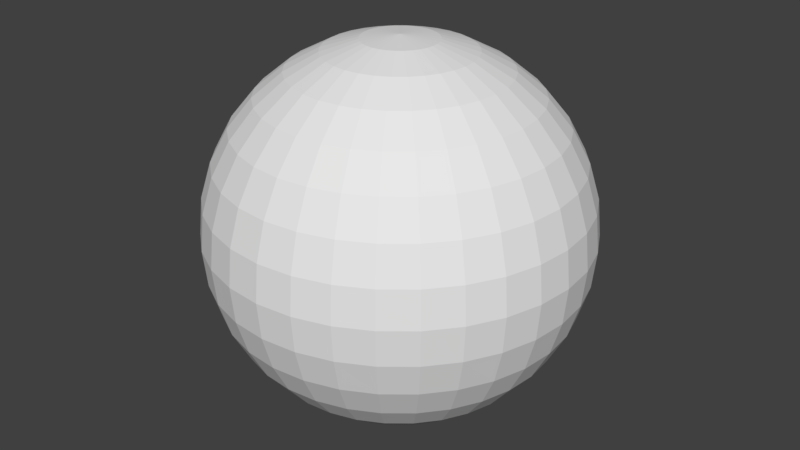 # Source: globe.blend  (saved by Blender 2.79.0; exported with 4.5.12 LTS)
import bpy
from mathutils import Matrix  # noqa: F401  (used for matrix-valued properties, if any)

bpy.ops.wm.read_factory_settings(use_empty=True)
scene = bpy.context.scene
scene.name = 'Scene'

# ---- collections
col_collection_1 = bpy.data.collections.new('Collection 1'); scene.collection.children.link(col_collection_1)

# ---- materials (node trees are filled in below, after node groups)
mat_earth = bpy.data.materials.new('Earth')
mat_earth.alpha_threshold = 0.0
mat_earth.use_transparent_shadow = False
mat_earth.roughness = 0.5

# ---- material node trees

# ---- world
world_world = bpy.data.worlds.new('World'); scene.world = world_world
world_world.color = (0.05088, 0.05088, 0.05088)
world_world.use_sun_shadow = False
world_world.sun_shadow_jitter_overblur = 0.0
world_world.cycles.sampling_method = 'MANUAL'

# ---- meshes
me_sphere = bpy.data.meshes.new('Sphere')
me_sphere.from_pydata([(0.0, -3.258e-07, -1.0), (0.03806, 0.1913, 0.9808), (0.07466, 0.3753, 0.9239), (0.1084, 0.5449, 0.8315), (0.1379, 0.6935, 0.7071), (0.1622, 0.8155, 0.5556), (0.1802, 0.9061, 0.3827), (0.1913, 0.9619, 0.1951), (0.1951, 0.9808, 7.55e-08), (0.1913, 0.9619, -0.1951), (0.1802, 0.9061, -0.3827), (0.1622, 0.8155, -0.5556), (0.1379, 0.6935, -0.7071), (0.1084, 0.5449, -0.8315), (0.07466, 0.3753, -0.9239), (0.03806, 0.1913, -0.9808), (0.07466, 0.1802, 0.9808), (0.1464, 0.3536, 0.9239), (0.2126, 0.5133, 0.8315), (0.2706, 0.6533, 0.7071), (0.3182, 0.7682, 0.5556), (0.3536, 0.8536, 0.3827), (0.3753, 0.9061, 0.1951), (0.3827, 0.9239, 7.55e-08), (0.3753, 0.9061, -0.1951), (0.3536, 0.8536, -0.3827), (0.3182, 0.7682, -0.5556), (0.2706, 0.6533, -0.7071), (0.2126, 0.5133, -0.8315), (0.1464, 0.3536, -0.9239), (0.07466, 0.1802, -0.9808), (0.1084, 0.1622, 0.9808), (0.2126, 0.3182, 0.9239), (0.3087, 0.4619, 0.8315), (0.3928, 0.5879, 0.7071), (0.4619, 0.6913, 0.5556), (0.5133, 0.7682, 0.3827), (0.5449, 0.8155, 0.1951), (0.5556, 0.8315, 7.55e-08), (0.5449, 0.8155, -0.1951), (0.5133, 0.7682, -0.3827), (0.4619, 0.6913, -0.5556), (0.3928, 0.5879, -0.7071), (0.3087, 0.4619, -0.8315), (0.2126, 0.3182, -0.9239), (0.1084, 0.1622, -0.9808), (0.1379, 0.1379, 0.9808), (0.2706, 0.2706, 0.9239), (0.3928, 0.3928, 0.8315), (0.5, 0.5, 0.7071), (0.5879, 0.5879, 0.5556), (0.6533, 0.6533, 0.3827), (0.6935, 0.6935, 0.1951), (0.7071, 0.7071, 7.55e-08), (0.6935, 0.6935, -0.1951), (0.6533, 0.6533, -0.3827), (0.5879, 0.5879, -0.5556), (0.5, 0.5, -0.7071), (0.3928, 0.3928, -0.8315), (0.2706, 0.2706, -0.9239), (0.1379, 0.1379, -0.9808), (0.1622, 0.1084, 0.9808), (0.3182, 0.2126, 0.9239), (0.4619, 0.3087, 0.8315), (0.5879, 0.3928, 0.7071), (0.6913, 0.4619, 0.5556), (0.7682, 0.5133, 0.3827), (0.8155, 0.5449, 0.1951), (0.8315, 0.5556, 7.55e-08), (0.8155, 0.5449, -0.1951), (0.7682, 0.5133, -0.3827), (0.6913, 0.4619, -0.5556), (0.5879, 0.3928, -0.7071), (0.4619, 0.3087, -0.8315), (0.3182, 0.2126, -0.9239), (0.1622, 0.1084, -0.9808), (0.1802, 0.07466, 0.9808), (0.3536, 0.1464, 0.9239), (0.5133, 0.2126, 0.8315), (0.6533, 0.2706, 0.7071), (0.7682, 0.3182, 0.5556), (0.8536, 0.3536, 0.3827), (0.9061, 0.3753, 0.1951), (0.9239, 0.3827, 7.55e-08), (0.9061, 0.3753, -0.1951), (0.8536, 0.3536, -0.3827), (0.7682, 0.3182, -0.5556), (0.6533, 0.2706, -0.7071), (0.5133, 0.2126, -0.8315), (0.3536, 0.1464, -0.9239), (0.1802, 0.07466, -0.9808), (0.1913, 0.03806, 0.9808), (0.3753, 0.07466, 0.9239), (0.5449, 0.1084, 0.8315), (0.6935, 0.1379, 0.7071), (0.8155, 0.1622, 0.5556), (0.9061, 0.1802, 0.3827), (0.9619, 0.1913, 0.1951), (0.9808, 0.1951, 7.55e-08), (0.9619, 0.1913, -0.1951), (0.9061, 0.1802, -0.3827), (0.8155, 0.1622, -0.5556), (0.6935, 0.1379, -0.7071), (0.5449, 0.1084, -0.8315), (0.3753, 0.07466, -0.9239), (0.1913, 0.03806, -0.9808), (0.1951, -3.266e-07, 0.9808), (0.3827, -3.192e-07, 0.9239), (0.5556, -3.117e-07, 0.8315), (0.7071, -3.192e-07, 0.7071), (0.8315, -3.341e-07, 0.5556), (0.9239, -2.745e-07, 0.3827), (0.9808, -3.937e-07, 0.1951), (1.0, -3.788e-07, 7.55e-08), (0.9808, -3.937e-07, -0.1951), (0.9239, -2.298e-07, -0.3827), (0.8315, -3.341e-07, -0.5556), (0.7071, -3.192e-07, -0.7071), (0.5556, -3.415e-07, -0.8315), (0.3827, -3.043e-07, -0.9239), (0.1951, -3.08e-07, -0.9808), (0.1913, -0.03806, 0.9808), (0.3753, -0.07466, 0.9239), (0.5449, -0.1084, 0.8315), (0.6935, -0.138, 0.7071), (0.8155, -0.1622, 0.5556), (0.9061, -0.1802, 0.3827), (0.9619, -0.1913, 0.1951), (0.9808, -0.1951, 7.55e-08), (0.9619, -0.1913, -0.1951), (0.9061, -0.1802, -0.3827), (0.8155, -0.1622, -0.5556), (0.6935, -0.138, -0.7071), (0.5449, -0.1084, -0.8315), (0.3753, -0.07466, -0.9239), (0.1913, -0.03806, -0.9808), (0.1802, -0.07466, 0.9808), (0.3536, -0.1464, 0.9239), (0.5133, -0.2126, 0.8315), (0.6533, -0.2706, 0.7071), (0.7682, -0.3182, 0.5556), (0.8536, -0.3536, 0.3827), (0.9061, -0.3753, 0.1951), (0.9239, -0.3827, 7.55e-08), (0.9061, -0.3753, -0.1951), (0.8536, -0.3536, -0.3827), (0.7682, -0.3182, -0.5556), (0.6533, -0.2706, -0.7071), (0.5133, -0.2126, -0.8315), (0.3536, -0.1464, -0.9239), (0.1802, -0.07466, -0.9808), (0.1622, -0.1084, 0.9808), (0.3182, -0.2126, 0.9239), (0.4619, -0.3087, 0.8315), (0.5879, -0.3928, 0.7071), (0.6913, -0.4619, 0.5556), (0.7682, -0.5133, 0.3827), (0.8155, -0.5449, 0.1951), (0.8315, -0.5556, 7.55e-08), (0.8155, -0.5449, -0.1951), (0.7682, -0.5133, -0.3827), (0.6913, -0.4619, -0.5556), (0.5879, -0.3928, -0.7071), (0.4619, -0.3087, -0.8315), (0.3182, -0.2126, -0.9239), (0.1622, -0.1084, -0.9808), (0.1379, -0.138, 0.9808), (0.2706, -0.2706, 0.9239), (0.3928, -0.3928, 0.8315), (0.5, -0.5, 0.7071), (0.5879, -0.5879, 0.5556), (0.6533, -0.6533, 0.3827), (0.6935, -0.6935, 0.1951), (0.7071, -0.7071, 7.55e-08), (0.6935, -0.6935, -0.1951), (0.6533, -0.6533, -0.3827), (0.5879, -0.5879, -0.5556), (0.5, -0.5, -0.7071), (0.3928, -0.3928, -0.8315), (0.2706, -0.2706, -0.9239), (0.1379, -0.138, -0.9808), (0.1084, -0.1622, 0.9808), (0.2126, -0.3182, 0.9239), (0.3087, -0.4619, 0.8315), (0.3928, -0.5879, 0.7071), (0.4619, -0.6913, 0.5556), (0.5133, -0.7682, 0.3827), (0.5449, -0.8155, 0.1951), (0.5556, -0.8315, 7.55e-08), (0.5449, -0.8155, -0.1951), (0.5133, -0.7682, -0.3827), (0.4619, -0.6913, -0.5556), (0.3928, -0.5879, -0.7071), (0.3087, -0.4619, -0.8315), (0.2126, -0.3182, -0.9239), (0.1084, -0.1622, -0.9808), (0.07466, -0.1802, 0.9808), (0.1464, -0.3536, 0.9239), (0.2126, -0.5133, 0.8315), (0.2706, -0.6533, 0.7071), (0.3182, -0.7682, 0.5556), (0.3536, -0.8536, 0.3827), (0.3753, -0.9061, 0.1951), (0.3827, -0.9239, 7.55e-08), (0.3753, -0.9061, -0.1951), (0.3536, -0.8536, -0.3827), (0.3182, -0.7682, -0.5556), (0.2706, -0.6533, -0.7071), (0.2126, -0.5133, -0.8315), (0.1464, -0.3536, -0.9239), (0.07466, -0.1802, -0.9808), (0.03806, -0.1913, 0.9808), (0.07466, -0.3753, 0.9239), (0.1084, -0.5449, 0.8315), (0.1379, -0.6935, 0.7071), (0.1622, -0.8155, 0.5556), (0.1802, -0.9061, 0.3827), (0.1913, -0.9619, 0.1951), (0.1951, -0.9808, 7.55e-08), (0.1913, -0.9619, -0.1951), (0.1802, -0.9061, -0.3827), (0.1622, -0.8155, -0.5556), (0.1379, -0.6935, -0.7071), (0.1084, -0.5449, -0.8315), (0.07466, -0.3753, -0.9239), (0.03806, -0.1913, -0.9808), (-7.212e-09, -0.1951, 0.9808), (4.122e-08, -0.3827, 0.9239), (2.632e-08, -0.5556, 0.8315), (-2.584e-08, -0.7071, 0.7071), (-8.544e-08, -0.8315, 0.5556), (6.357e-08, -0.9239, 0.3827), (-8.544e-08, -0.9808, 0.1951), (-1.003e-07, -1.0, 7.55e-08), (-8.544e-08, -0.9808, -0.1951), (6.357e-08, -0.9239, -0.3827), (-8.544e-08, -0.8315, -0.5556), (-2.584e-08, -0.7071, -0.7071), (-1.094e-08, -0.5556, -0.8315), (3.964e-09, -0.3827, -0.9239), (3.964e-09, -0.1951, -0.9808), (-0.03806, -0.1913, 0.9808), (-0.07466, -0.3753, 0.9239), (-0.1084, -0.5449, 0.8315), (-0.1379, -0.6935, 0.7071), (-0.1622, -0.8155, 0.5556), (-0.1802, -0.9061, 0.3827), (-0.1913, -0.9619, 0.1951), (-0.1951, -0.9808, 7.55e-08), (-0.1913, -0.9619, -0.1951), (-0.1802, -0.9061, -0.3827), (-0.1622, -0.8155, -0.5556), (-0.1379, -0.6935, -0.7071), (-0.1084, -0.5449, -0.8315), (-0.07466, -0.3753, -0.9239), (-0.03806, -0.1913, -0.9808), (-1.247e-07, -6.269e-07, 1.0), (-0.07466, -0.1802, 0.9808), (-0.1464, -0.3536, 0.9239), (-0.2126, -0.5133, 0.8315), (-0.2706, -0.6533, 0.7071), (-0.3182, -0.7682, 0.5556), (-0.3536, -0.8536, 0.3827), (-0.3753, -0.9061, 0.1951), (-0.3827, -0.9239, 7.55e-08), (-0.3753, -0.9061, -0.1951), (-0.3536, -0.8536, -0.3827), (-0.3182, -0.7682, -0.5556), (-0.2706, -0.6533, -0.7071), (-0.2126, -0.5133, -0.8315), (-0.1464, -0.3536, -0.9239), (-0.07466, -0.1802, -0.9808), (-0.1084, -0.1622, 0.9808), (-0.2126, -0.3182, 0.9239), (-0.3087, -0.4619, 0.8315), (-0.3928, -0.5879, 0.7071), (-0.4619, -0.6913, 0.5556), (-0.5133, -0.7682, 0.3827), (-0.5449, -0.8155, 0.1951), (-0.5556, -0.8315, 7.55e-08), (-0.5449, -0.8155, -0.1951), (-0.5133, -0.7682, -0.3827), (-0.4619, -0.6913, -0.5556), (-0.3928, -0.5879, -0.7071), (-0.3087, -0.4619, -0.8315), (-0.2126, -0.3182, -0.9239), (-0.1084, -0.1622, -0.9808), (-0.1379, -0.138, 0.9808), (-0.2706, -0.2706, 0.9239), (-0.3928, -0.3928, 0.8315), (-0.5, -0.5, 0.7071), (-0.5879, -0.5879, 0.5556), (-0.6533, -0.6533, 0.3827), (-0.6935, -0.6935, 0.1951), (-0.7071, -0.7071, 7.55e-08), (-0.6935, -0.6935, -0.1951), (-0.6533, -0.6533, -0.3827), (-0.5879, -0.5879, -0.5556), (-0.5, -0.5, -0.7071), (-0.3928, -0.3928, -0.8315), (-0.2706, -0.2706, -0.9239), (-0.1379, -0.1379, -0.9808), (-0.1622, -0.1084, 0.9808), (-0.3182, -0.2126, 0.9239), (-0.4619, -0.3087, 0.8315), (-0.5879, -0.3928, 0.7071), (-0.6913, -0.4619, 0.5556), (-0.7682, -0.5133, 0.3827), (-0.8155, -0.5449, 0.1951), (-0.8315, -0.5556, 7.55e-08), (-0.8155, -0.5449, -0.1951), (-0.7682, -0.5133, -0.3827), (-0.6913, -0.4619, -0.5556), (-0.5879, -0.3928, -0.7071), (-0.4619, -0.3087, -0.8315), (-0.3182, -0.2126, -0.9239), (-0.1622, -0.1084, -0.9808), (-0.1802, -0.07466, 0.9808), (-0.3536, -0.1464, 0.9239), (-0.5133, -0.2126, 0.8315), (-0.6533, -0.2706, 0.7071), (-0.7682, -0.3182, 0.5556), (-0.8536, -0.3536, 0.3827), (-0.9061, -0.3753, 0.1951), (-0.9239, -0.3827, 7.55e-08), (-0.9061, -0.3753, -0.1951), (-0.8536, -0.3536, -0.3827), (-0.7682, -0.3182, -0.5556), (-0.6533, -0.2706, -0.7071), (-0.5133, -0.2126, -0.8315), (-0.3536, -0.1464, -0.9239), (-0.1802, -0.07466, -0.9808), (-0.1913, -0.03806, 0.9808), (-0.3753, -0.07466, 0.9239), (-0.5449, -0.1084, 0.8315), (-0.6935, -0.1379, 0.7071), (-0.8155, -0.1622, 0.5556), (-0.9061, -0.1802, 0.3827), (-0.9619, -0.1913, 0.1951), (-0.9808, -0.1951, 7.55e-08), (-0.9619, -0.1913, -0.1951), (-0.9061, -0.1802, -0.3827), (-0.8155, -0.1622, -0.5556), (-0.6935, -0.1379, -0.7071), (-0.5449, -0.1084, -0.8315), (-0.3753, -0.07466, -0.9239), (-0.1913, -0.03806, -0.9808), (-0.1951, -3.117e-07, 0.9808), (-0.3827, -2.819e-07, 0.9239), (-0.5556, -2.819e-07, 0.8315), (-0.7071, -1.851e-07, 0.7071), (-0.8315, -1.404e-07, 0.5556), (-0.9239, -3.192e-07, 0.3827), (-0.9808, -9.567e-08, 0.1951), (-1.0, -1.404e-07, 7.55e-08), (-0.9808, -9.567e-08, -0.1951), (-0.9239, -3.192e-07, -0.3827), (-0.8315, -1.404e-07, -0.5556), (-0.7071, -1.851e-07, -0.7071), (-0.5556, -2.596e-07, -0.8315), (-0.3827, -2.521e-07, -0.9239), (-0.1951, -3.155e-07, -0.9808), (-0.1913, 0.03806, 0.9808), (-0.3753, 0.07466, 0.9239), (-0.5449, 0.1084, 0.8315), (-0.6935, 0.1379, 0.7071), (-0.8155, 0.1622, 0.5556), (-0.9061, 0.1802, 0.3827), (-0.9619, 0.1913, 0.1951), (-0.9808, 0.1951, 7.55e-08), (-0.9619, 0.1913, -0.1951), (-0.9061, 0.1802, -0.3827), (-0.8155, 0.1622, -0.5556), (-0.6935, 0.1379, -0.7071), (-0.5449, 0.1084, -0.8315), (-0.3753, 0.07466, -0.9239), (-0.1913, 0.03806, -0.9808), (-0.1802, 0.07466, 0.9808), (-0.3536, 0.1464, 0.9239), (-0.5133, 0.2126, 0.8315), (-0.6533, 0.2706, 0.7071), (-0.7682, 0.3182, 0.5556), (-0.8536, 0.3536, 0.3827), (-0.9061, 0.3753, 0.1951), (-0.9239, 0.3827, 7.55e-08), (-0.9061, 0.3753, -0.1951), (-0.8536, 0.3536, -0.3827), (-0.7682, 0.3182, -0.5556), (-0.6533, 0.2706, -0.7071), (-0.5133, 0.2126, -0.8315), (-0.3536, 0.1464, -0.9239), (-0.1802, 0.07466, -0.9808), (-0.1622, 0.1084, 0.9808), (-0.3182, 0.2126, 0.9239), (-0.4619, 0.3087, 0.8315), (-0.5879, 0.3928, 0.7071), (-0.6913, 0.4619, 0.5556), (-0.7682, 0.5133, 0.3827), (-0.8155, 0.5449, 0.1951), (-0.8315, 0.5556, 7.55e-08), (-0.8155, 0.5449, -0.1951), (-0.7682, 0.5133, -0.3827), (-0.6913, 0.4619, -0.5556), (-0.5879, 0.3928, -0.7071), (-0.4619, 0.3087, -0.8315), (-0.3182, 0.2126, -0.9239), (-0.1622, 0.1084, -0.9808), (-0.1379, 0.1379, 0.9808), (-0.2706, 0.2706, 0.9239), (-0.3928, 0.3928, 0.8315), (-0.5, 0.5, 0.7071), (-0.5879, 0.5879, 0.5556), (-0.6533, 0.6533, 0.3827), (-0.6935, 0.6935, 0.1951), (-0.7071, 0.7071, 7.55e-08), (-0.6935, 0.6935, -0.1951), (-0.6533, 0.6533, -0.3827), (-0.5879, 0.5879, -0.5556), (-0.5, 0.5, -0.7071), (-0.3928, 0.3928, -0.8315), (-0.2706, 0.2706, -0.9239), (-0.1379, 0.1379, -0.9808), (-0.1084, 0.1622, 0.9808), (-0.2126, 0.3182, 0.9239), (-0.3087, 0.4619, 0.8315), (-0.3928, 0.5879, 0.7071), (-0.4619, 0.6913, 0.5556), (-0.5133, 0.7682, 0.3827), (-0.5449, 0.8155, 0.1951), (-0.5556, 0.8315, 7.55e-08), (-0.5449, 0.8155, -0.1951), (-0.5133, 0.7682, -0.3827), (-0.4619, 0.6913, -0.5556), (-0.3928, 0.5879, -0.7071), (-0.3087, 0.4619, -0.8315), (-0.2126, 0.3182, -0.9239), (-0.1084, 0.1622, -0.9808), (-0.07466, 0.1802, 0.9808), (-0.1464, 0.3536, 0.9239), (-0.2126, 0.5133, 0.8315), (-0.2706, 0.6533, 0.7071), (-0.3182, 0.7682, 0.5556), (-0.3536, 0.8536, 0.3827), (-0.3753, 0.9061, 0.1951), (-0.3827, 0.9239, 7.55e-08), (-0.3753, 0.9061, -0.1951), (-0.3536, 0.8536, -0.3827), (-0.3182, 0.7682, -0.5556), (-0.2706, 0.6533, -0.7071), (-0.2126, 0.5133, -0.8315), (-0.1464, 0.3536, -0.9239), (-0.07466, 0.1802, -0.9808), (-0.03806, 0.1913, 0.9808), (-0.07466, 0.3753, 0.9239), (-0.1084, 0.5449, 0.8315), (-0.1379, 0.6935, 0.7071), (-0.1622, 0.8155, 0.5556), (-0.1802, 0.9061, 0.3827), (-0.1913, 0.9619, 0.1951), (-0.1951, 0.9808, 7.55e-08), (-0.1913, 0.9619, -0.1951), (-0.1802, 0.9061, -0.3827), (-0.1622, 0.8155, -0.5556), (-0.1379, 0.6935, -0.7071), (-0.1084, 0.5449, -0.8315), (-0.07466, 0.3753, -0.9239), (-0.03806, 0.1913, -0.9808), (3.749e-08, 0.1951, 0.9808), (7.847e-08, 0.3827, 0.9239), (1.083e-07, 0.5556, 0.8315), (1.53e-07, 0.7071, 0.7071), (2.722e-07, 0.8315, 0.5556), (6.357e-08, 0.9239, 0.3827), (2.573e-07, 0.9808, 0.1951), (2.722e-07, 1.0, 7.55e-08), (2.573e-07, 0.9808, -0.1951), (6.357e-08, 0.9239, -0.3827), (2.722e-07, 0.8315, -0.5556), (1.53e-07, 0.7071, -0.7071), (1.232e-07, 0.5556, -0.8315), (7.847e-08, 0.3827, -0.9239), (1.514e-08, 0.1951, -0.9808)], [], [(472, 471, 5, 6), (480, 479, 13, 14), (473, 472, 6, 7), (481, 480, 14, 15), (474, 473, 7, 8), (467, 256, 1), (0, 481, 15), (475, 474, 8, 9), (468, 467, 1, 2), (476, 475, 9, 10), (469, 468, 2, 3), (477, 476, 10, 11), (470, 469, 3, 4), (478, 477, 11, 12), (471, 470, 4, 5), (479, 478, 12, 13), (12, 11, 26, 27), (5, 4, 19, 20), (13, 12, 27, 28), (6, 5, 20, 21), (14, 13, 28, 29), (7, 6, 21, 22), (15, 14, 29, 30), (8, 7, 22, 23), (1, 256, 16), (0, 15, 30), (9, 8, 23, 24), (2, 1, 16, 17), (10, 9, 24, 25), (3, 2, 17, 18), (11, 10, 25, 26), (4, 3, 18, 19), (0, 30, 45), (24, 23, 38, 39), (17, 16, 31, 32), (25, 24, 39, 40), (18, 17, 32, 33), (26, 25, 40, 41), (19, 18, 33, 34), (27, 26, 41, 42), (20, 19, 34, 35), (28, 27, 42, 43), (21, 20, 35, 36), (29, 28, 43, 44), (22, 21, 36, 37), (30, 29, 44, 45), (23, 22, 37, 38), (16, 256, 31), (43, 42, 57, 58), (36, 35, 50, 51), (44, 43, 58, 59), (37, 36, 51, 52), (45, 44, 59, 60), (38, 37, 52, 53), (31, 256, 46), (0, 45, 60), (39, 38, 53, 54), (32, 31, 46, 47), (40, 39, 54, 55), (33, 32, 47, 48), (41, 40, 55, 56), (34, 33, 48, 49), (42, 41, 56, 57), (35, 34, 49, 50), (47, 46, 61, 62), (55, 54, 69, 70), (48, 47, 62, 63), (56, 55, 70, 71), (49, 48, 63, 64), (57, 56, 71, 72), (50, 49, 64, 65), (58, 57, 72, 73), (51, 50, 65, 66), (59, 58, 73, 74), (52, 51, 66, 67), (60, 59, 74, 75), (53, 52, 67, 68), (46, 256, 61), (0, 60, 75), (54, 53, 68, 69), (66, 65, 80, 81), (74, 73, 88, 89), (67, 66, 81, 82), (75, 74, 89, 90), (68, 67, 82, 83), (61, 256, 76), (0, 75, 90), (69, 68, 83, 84), (62, 61, 76, 77), (70, 69, 84, 85), (63, 62, 77, 78), (71, 70, 85, 86), (64, 63, 78, 79), (72, 71, 86, 87), (65, 64, 79, 80), (73, 72, 87, 88), (85, 84, 99, 100), (78, 77, 92, 93), (86, 85, 100, 101), (79, 78, 93, 94), (87, 86, 101, 102), (80, 79, 94, 95), (88, 87, 102, 103), (81, 80, 95, 96), (89, 88, 103, 104), (82, 81, 96, 97), (90, 89, 104, 105), (83, 82, 97, 98), (76, 256, 91), (0, 90, 105), (84, 83, 98, 99), (77, 76, 91, 92), (104, 103, 118, 119), (97, 96, 111, 112), (105, 104, 119, 120), (98, 97, 112, 113), (91, 256, 106), (0, 105, 120), (99, 98, 113, 114), (92, 91, 106, 107), (100, 99, 114, 115), (93, 92, 107, 108), (101, 100, 115, 116), (94, 93, 108, 109), (102, 101, 116, 117), (95, 94, 109, 110), (103, 102, 117, 118), (96, 95, 110, 111), (108, 107, 122, 123), (116, 115, 130, 131), (109, 108, 123, 124), (117, 116, 131, 132), (110, 109, 124, 125), (118, 117, 132, 133), (111, 110, 125, 126), (119, 118, 133, 134), (112, 111, 126, 127), (120, 119, 134, 135), (113, 112, 127, 128), (106, 256, 121), (0, 120, 135), (114, 113, 128, 129), (107, 106, 121, 122), (115, 114, 129, 130), (127, 126, 141, 142), (135, 134, 149, 150), (128, 127, 142, 143), (121, 256, 136), (0, 135, 150), (129, 128, 143, 144), (122, 121, 136, 137), (130, 129, 144, 145), (123, 122, 137, 138), (131, 130, 145, 146), (124, 123, 138, 139), (132, 131, 146, 147), (125, 124, 139, 140), (133, 132, 147, 148), (126, 125, 140, 141), (134, 133, 148, 149), (146, 145, 160, 161), (139, 138, 153, 154), (147, 146, 161, 162), (140, 139, 154, 155), (148, 147, 162, 163), (141, 140, 155, 156), (149, 148, 163, 164), (142, 141, 156, 157), (150, 149, 164, 165), (143, 142, 157, 158), (136, 256, 151), (0, 150, 165), (144, 143, 158, 159), (137, 136, 151, 152), (145, 144, 159, 160), (138, 137, 152, 153), (165, 164, 179, 180), (158, 157, 172, 173), (151, 256, 166), (0, 165, 180), (159, 158, 173, 174), (152, 151, 166, 167), (160, 159, 174, 175), (153, 152, 167, 168), (161, 160, 175, 176), (154, 153, 168, 169), (162, 161, 176, 177), (155, 154, 169, 170), (163, 162, 177, 178), (156, 155, 170, 171), (164, 163, 178, 179), (157, 156, 171, 172), (177, 176, 191, 192), (170, 169, 184, 185), (178, 177, 192, 193), (171, 170, 185, 186), (179, 178, 193, 194), (172, 171, 186, 187), (180, 179, 194, 195), (173, 172, 187, 188), (166, 256, 181), (0, 180, 195), (174, 173, 188, 189), (167, 166, 181, 182), (175, 174, 189, 190), (168, 167, 182, 183), (176, 175, 190, 191), (169, 168, 183, 184), (181, 256, 196), (0, 195, 210), (189, 188, 203, 204), (182, 181, 196, 197), (190, 189, 204, 205), (183, 182, 197, 198), (191, 190, 205, 206), (184, 183, 198, 199), (192, 191, 206, 207), (185, 184, 199, 200), (193, 192, 207, 208), (186, 185, 200, 201), (194, 193, 208, 209), (187, 186, 201, 202), (195, 194, 209, 210), (188, 187, 202, 203), (200, 199, 214, 215), (208, 207, 222, 223), (201, 200, 215, 216), (209, 208, 223, 224), (202, 201, 216, 217), (210, 209, 224, 225), (203, 202, 217, 218), (196, 256, 211), (0, 210, 225), (204, 203, 218, 219), (197, 196, 211, 212), (205, 204, 219, 220), (198, 197, 212, 213), (206, 205, 220, 221), (199, 198, 213, 214), (207, 206, 221, 222), (219, 218, 233, 234), (212, 211, 226, 227), (220, 219, 234, 235), (213, 212, 227, 228), (221, 220, 235, 236), (214, 213, 228, 229), (222, 221, 236, 237), (215, 214, 229, 230), (223, 222, 237, 238), (216, 215, 230, 231), (224, 223, 238, 239), (217, 216, 231, 232), (225, 224, 239, 240), (218, 217, 232, 233), (211, 256, 226), (0, 225, 240), (238, 237, 252, 253), (231, 230, 245, 246), (239, 238, 253, 254), (232, 231, 246, 247), (240, 239, 254, 255), (233, 232, 247, 248), (226, 256, 241), (0, 240, 255), (234, 233, 248, 249), (227, 226, 241, 242), (235, 234, 249, 250), (228, 227, 242, 243), (236, 235, 250, 251), (229, 228, 243, 244), (237, 236, 251, 252), (230, 229, 244, 245), (242, 241, 257, 258), (250, 249, 265, 266), (243, 242, 258, 259), (251, 250, 266, 267), (244, 243, 259, 260), (252, 251, 267, 268), (245, 244, 260, 261), (253, 252, 268, 269), (246, 245, 261, 262), (254, 253, 269, 270), (247, 246, 262, 263), (255, 254, 270, 271), (248, 247, 263, 264), (241, 256, 257), (0, 255, 271), (249, 248, 264, 265), (262, 261, 276, 277), (270, 269, 284, 285), (263, 262, 277, 278), (271, 270, 285, 286), (264, 263, 278, 279), (257, 256, 272), (0, 271, 286), (265, 264, 279, 280), (258, 257, 272, 273), (266, 265, 280, 281), (259, 258, 273, 274), (267, 266, 281, 282), (260, 259, 274, 275), (268, 267, 282, 283), (261, 260, 275, 276), (269, 268, 283, 284), (281, 280, 295, 296), (274, 273, 288, 289), (282, 281, 296, 297), (275, 274, 289, 290), (283, 282, 297, 298), (276, 275, 290, 291), (284, 283, 298, 299), (277, 276, 291, 292), (285, 284, 299, 300), (278, 277, 292, 293), (286, 285, 300, 301), (279, 278, 293, 294), (272, 256, 287), (0, 286, 301), (280, 279, 294, 295), (273, 272, 287, 288), (300, 299, 314, 315), (293, 292, 307, 308), (301, 300, 315, 316), (294, 293, 308, 309), (287, 256, 302), (0, 301, 316), (295, 294, 309, 310), (288, 287, 302, 303), (296, 295, 310, 311), (289, 288, 303, 304), (297, 296, 311, 312), (290, 289, 304, 305), (298, 297, 312, 313), (291, 290, 305, 306), (299, 298, 313, 314), (292, 291, 306, 307), (312, 311, 326, 327), (305, 304, 319, 320), (313, 312, 327, 328), (306, 305, 320, 321), (314, 313, 328, 329), (307, 306, 321, 322), (315, 314, 329, 330), (308, 307, 322, 323), (316, 315, 330, 331), (309, 308, 323, 324), (302, 256, 317), (0, 316, 331), (310, 309, 324, 325), (303, 302, 317, 318), (311, 310, 325, 326), (304, 303, 318, 319), (331, 330, 345, 346), (324, 323, 338, 339), (317, 256, 332), (0, 331, 346), (325, 324, 339, 340), (318, 317, 332, 333), (326, 325, 340, 341), (319, 318, 333, 334), (327, 326, 341, 342), (320, 319, 334, 335), (328, 327, 342, 343), (321, 320, 335, 336), (329, 328, 343, 344), (322, 321, 336, 337), (330, 329, 344, 345), (323, 322, 337, 338), (335, 334, 349, 350), (343, 342, 357, 358), (336, 335, 350, 351), (344, 343, 358, 359), (337, 336, 351, 352), (345, 344, 359, 360), (338, 337, 352, 353), (346, 345, 360, 361), (339, 338, 353, 354), (332, 256, 347), (0, 346, 361), (340, 339, 354, 355), (333, 332, 347, 348), (341, 340, 355, 356), (334, 333, 348, 349), (342, 341, 356, 357), (354, 353, 368, 369), (347, 256, 362), (0, 361, 376), (355, 354, 369, 370), (348, 347, 362, 363), (356, 355, 370, 371), (349, 348, 363, 364), (357, 356, 371, 372), (350, 349, 364, 365), (358, 357, 372, 373), (351, 350, 365, 366), (359, 358, 373, 374), (352, 351, 366, 367), (360, 359, 374, 375), (353, 352, 367, 368), (361, 360, 375, 376), (373, 372, 387, 388), (366, 365, 380, 381), (374, 373, 388, 389), (367, 366, 381, 382), (375, 374, 389, 390), (368, 367, 382, 383), (376, 375, 390, 391), (369, 368, 383, 384), (362, 256, 377), (0, 376, 391), (370, 369, 384, 385), (363, 362, 377, 378), (371, 370, 385, 386), (364, 363, 378, 379), (372, 371, 386, 387), (365, 364, 379, 380), (377, 256, 392), (0, 391, 406), (385, 384, 399, 400), (378, 377, 392, 393), (386, 385, 400, 401), (379, 378, 393, 394), (387, 386, 401, 402), (380, 379, 394, 395), (388, 387, 402, 403), (381, 380, 395, 396), (389, 388, 403, 404), (382, 381, 396, 397), (390, 389, 404, 405), (383, 382, 397, 398), (391, 390, 405, 406), (384, 383, 398, 399), (396, 395, 410, 411), (404, 403, 418, 419), (397, 396, 411, 412), (405, 404, 419, 420), (398, 397, 412, 413), (406, 405, 420, 421), (399, 398, 413, 414), (392, 256, 407), (0, 406, 421), (400, 399, 414, 415), (393, 392, 407, 408), (401, 400, 415, 416), (394, 393, 408, 409), (402, 401, 416, 417), (395, 394, 409, 410), (403, 402, 417, 418), (415, 414, 429, 430), (408, 407, 422, 423), (416, 415, 430, 431), (409, 408, 423, 424), (417, 416, 431, 432), (410, 409, 424, 425), (418, 417, 432, 433), (411, 410, 425, 426), (419, 418, 433, 434), (412, 411, 426, 427), (420, 419, 434, 435), (413, 412, 427, 428), (421, 420, 435, 436), (414, 413, 428, 429), (407, 256, 422), (0, 421, 436), (434, 433, 448, 449), (427, 426, 441, 442), (435, 434, 449, 450), (428, 427, 442, 443), (436, 435, 450, 451), (429, 428, 443, 444), (422, 256, 437), (0, 436, 451), (430, 429, 444, 445), (423, 422, 437, 438), (431, 430, 445, 446), (424, 423, 438, 439), (432, 431, 446, 447), (425, 424, 439, 440), (433, 432, 447, 448), (426, 425, 440, 441), (446, 445, 460, 461), (439, 438, 453, 454), (447, 446, 461, 462), (440, 439, 454, 455), (448, 447, 462, 463), (441, 440, 455, 456), (449, 448, 463, 464), (442, 441, 456, 457), (450, 449, 464, 465), (443, 442, 457, 458), (451, 450, 465, 466), (444, 443, 458, 459), (437, 256, 452), (0, 451, 466), (445, 444, 459, 460), (438, 437, 452, 453), (465, 464, 479, 480), (458, 457, 472, 473), (466, 465, 480, 481), (459, 458, 473, 474), (452, 256, 467), (0, 466, 481), (460, 459, 474, 475), (453, 452, 467, 468), (461, 460, 475, 476), (454, 453, 468, 469), (462, 461, 476, 477), (455, 454, 469, 470), (463, 462, 477, 478), (456, 455, 470, 471), (464, 463, 478, 479), (457, 456, 471, 472)])
_uv = me_sphere.uv_layers.new(name='UVMap')
_uv.uv.foreach_set('vector', [0.1448, 0.3045, 0.1656, 0.3433, 0.1523, 0.3794, 0.1283, 0.3498, 0.7157, 0.45, 0.699, 0.4208, 0.7082, 0.4033, 0.7218, 0.4385, 0.1208, 0.2603, 0.1448, 0.3045, 0.1283, 0.3498, 0.101, 0.3164, 0.7319, 0.478, 0.7157, 0.45, 0.7218, 0.4385, 0.7349, 0.4723, 0.0927, 0.2084, 0.1208, 0.2603, 0.101, 0.3164, 0.06853, 0.2767, 0.2337, 0.4693, 0.2494, 0.4981, 0.2313, 0.4762, 0.748, 0.5056, 0.7319, 0.478, 0.7349, 0.4723, 0.6155, 0.274, 0.5861, 0.2223, 0.6172, 0.1641, 0.6408, 0.2265, 0.2179, 0.4403, 0.2337, 0.4693, 0.2313, 0.4762, 0.213, 0.4539, 0.6402, 0.3177, 0.6155, 0.274, 0.6408, 0.2265, 0.6608, 0.2791, 0.2016, 0.4101, 0.2179, 0.4403, 0.213, 0.4539, 0.194, 0.4308, 0.6621, 0.3558, 0.6402, 0.3177, 0.6608, 0.2791, 0.6782, 0.3249, 0.1843, 0.3781, 0.2016, 0.4101, 0.194, 0.4308, 0.174, 0.4062, 0.6812, 0.3896, 0.6621, 0.3558, 0.6782, 0.3249, 0.6938, 0.3658, 0.1656, 0.3433, 0.1843, 0.3781, 0.174, 0.4062, 0.1523, 0.3794, 0.699, 0.4208, 0.6812, 0.3896, 0.6938, 0.3658, 0.7082, 0.4033, 0.6938, 0.3658, 0.6782, 0.3249, 0.6972, 0.3011, 0.7085, 0.3473, 0.1523, 0.3794, 0.174, 0.4062, 0.1667, 0.4381, 0.143, 0.4205, 0.7082, 0.4033, 0.6938, 0.3658, 0.7085, 0.3473, 0.7189, 0.3897, 0.1283, 0.3498, 0.1523, 0.3794, 0.143, 0.4205, 0.1166, 0.401, 0.7218, 0.4385, 0.7082, 0.4033, 0.7189, 0.3897, 0.7288, 0.4295, 0.101, 0.3164, 0.1283, 0.3498, 0.1166, 0.401, 0.08658, 0.3787, 0.7349, 0.4723, 0.7218, 0.4385, 0.7288, 0.4295, 0.7384, 0.4679, 0.06853, 0.2767, 0.101, 0.3164, 0.08658, 0.3787, 0.05114, 0.3525, 0.2313, 0.4762, 0.2494, 0.4981, 0.2295, 0.4838, 0.748, 0.5056, 0.7349, 0.4723, 0.7384, 0.4679, 0.6408, 0.2265, 0.6172, 0.1641, 0.6534, 0.1197, 0.6704, 0.19, 0.213, 0.4539, 0.2313, 0.4762, 0.2295, 0.4838, 0.2095, 0.4694, 0.6608, 0.2791, 0.6408, 0.2265, 0.6704, 0.19, 0.6847, 0.2494, 0.194, 0.4308, 0.213, 0.4539, 0.2095, 0.4694, 0.1887, 0.4542, 0.6782, 0.3249, 0.6608, 0.2791, 0.6847, 0.2494, 0.6972, 0.3011, 0.174, 0.4062, 0.194, 0.4308, 0.1887, 0.4542, 0.1667, 0.4381, 0.748, 0.5056, 0.7384, 0.4679, 0.7423, 0.4649, 0.6704, 0.19, 0.6534, 0.1197, 0.6932, 0.09052, 0.7029, 0.166, 0.2095, 0.4694, 0.2295, 0.4838, 0.2285, 0.4921, 0.2075, 0.4859, 0.6847, 0.2494, 0.6704, 0.19, 0.7029, 0.166, 0.711, 0.2297, 0.1887, 0.4542, 0.2095, 0.4694, 0.2075, 0.4859, 0.1857, 0.4793, 0.6972, 0.3011, 0.6847, 0.2494, 0.711, 0.2297, 0.7182, 0.2852, 0.1667, 0.4381, 0.1887, 0.4542, 0.1857, 0.4793, 0.1626, 0.4723, 0.7085, 0.3473, 0.6972, 0.3011, 0.7182, 0.2852, 0.7248, 0.335, 0.143, 0.4205, 0.1667, 0.4381, 0.1626, 0.4723, 0.1376, 0.4645, 0.7189, 0.3897, 0.7085, 0.3473, 0.7248, 0.335, 0.7308, 0.3806, 0.1166, 0.401, 0.143, 0.4205, 0.1376, 0.4645, 0.1099, 0.4557, 0.7288, 0.4295, 0.7189, 0.3897, 0.7308, 0.3806, 0.7366, 0.4235, 0.08658, 0.3787, 0.1166, 0.401, 0.1099, 0.4557, 0.07827, 0.4456, 0.7384, 0.4679, 0.7288, 0.4295, 0.7366, 0.4235, 0.7423, 0.4649, 0.05114, 0.3525, 0.08658, 0.3787, 0.07827, 0.4456, 0.04099, 0.4337, 0.2295, 0.4838, 0.2494, 0.4981, 0.2285, 0.4921, 0.7308, 0.3806, 0.7248, 0.335, 0.7419, 0.3292, 0.7434, 0.3764, 0.1099, 0.4557, 0.1376, 0.4645, 0.1365, 0.5097, 0.1084, 0.512, 0.7366, 0.4235, 0.7308, 0.3806, 0.7434, 0.3764, 0.7449, 0.4207, 0.07827, 0.4456, 0.1099, 0.4557, 0.1084, 0.512, 0.07637, 0.5146, 0.7423, 0.4649, 0.7366, 0.4235, 0.7449, 0.4207, 0.7464, 0.4634, 0.04099, 0.4337, 0.07827, 0.4456, 0.07637, 0.5146, 0.03858, 0.5176, 0.2285, 0.4921, 0.2494, 0.4981, 0.2284, 0.5005, 0.748, 0.5056, 0.7423, 0.4649, 0.7464, 0.4634, 0.7029, 0.166, 0.6932, 0.09052, 0.7349, 0.07765, 0.737, 0.1552, 0.2075, 0.4859, 0.2285, 0.4921, 0.2284, 0.5005, 0.2071, 0.5029, 0.711, 0.2297, 0.7029, 0.166, 0.737, 0.1552, 0.7388, 0.2208, 0.1857, 0.4793, 0.2075, 0.4859, 0.2071, 0.5029, 0.1851, 0.5052, 0.7182, 0.2852, 0.711, 0.2297, 0.7388, 0.2208, 0.7404, 0.278, 0.1626, 0.4723, 0.1857, 0.4793, 0.1851, 0.5052, 0.1618, 0.5074, 0.7248, 0.335, 0.7182, 0.2852, 0.7404, 0.278, 0.7419, 0.3292, 0.1376, 0.4645, 0.1626, 0.4723, 0.1618, 0.5074, 0.1365, 0.5097, 0.2071, 0.5029, 0.2284, 0.5005, 0.229, 0.5089, 0.2083, 0.5197, 0.7388, 0.2208, 0.737, 0.1552, 0.7715, 0.1581, 0.7668, 0.2229, 0.1851, 0.5052, 0.2071, 0.5029, 0.2083, 0.5197, 0.187, 0.5307, 0.7404, 0.278, 0.7388, 0.2208, 0.7668, 0.2229, 0.7627, 0.2795, 0.1618, 0.5074, 0.1851, 0.5052, 0.187, 0.5307, 0.1643, 0.5422, 0.7419, 0.3292, 0.7404, 0.278, 0.7627, 0.2795, 0.7592, 0.3303, 0.1365, 0.5097, 0.1618, 0.5074, 0.1643, 0.5422, 0.1397, 0.5545, 0.7434, 0.3764, 0.7419, 0.3292, 0.7592, 0.3303, 0.7561, 0.3771, 0.1084, 0.512, 0.1365, 0.5097, 0.1397, 0.5545, 0.1123, 0.5679, 0.7449, 0.4207, 0.7434, 0.3764, 0.7561, 0.3771, 0.7532, 0.4211, 0.07637, 0.5146, 0.1084, 0.512, 0.1123, 0.5679, 0.081, 0.5831, 0.7464, 0.4634, 0.7449, 0.4207, 0.7532, 0.4211, 0.7505, 0.4636, 0.03858, 0.5176, 0.07637, 0.5146, 0.081, 0.5831, 0.04409, 0.6011, 0.2284, 0.5005, 0.2494, 0.4981, 0.229, 0.5089, 0.748, 0.5056, 0.7464, 0.4634, 0.7505, 0.4636, 0.737, 0.1552, 0.7349, 0.07765, 0.777, 0.08141, 0.7715, 0.1581, 0.1123, 0.5679, 0.1397, 0.5545, 0.147, 0.5972, 0.1214, 0.6213, 0.7532, 0.4211, 0.7561, 0.3771, 0.7685, 0.3828, 0.7614, 0.4248, 0.081, 0.5831, 0.1123, 0.5679, 0.1214, 0.6213, 0.09203, 0.6487, 0.7505, 0.4636, 0.7532, 0.4211, 0.7614, 0.4248, 0.7546, 0.4655, 0.04409, 0.6011, 0.081, 0.5831, 0.09203, 0.6487, 0.05741, 0.681, 0.229, 0.5089, 0.2494, 0.4981, 0.2304, 0.5168, 0.748, 0.5056, 0.7505, 0.4636, 0.7546, 0.4655, 0.7715, 0.1581, 0.777, 0.08141, 0.8178, 0.1015, 0.8049, 0.1744, 0.2083, 0.5197, 0.229, 0.5089, 0.2304, 0.5168, 0.2112, 0.5357, 0.7668, 0.2229, 0.7715, 0.1581, 0.8049, 0.1744, 0.794, 0.236, 0.187, 0.5307, 0.2083, 0.5197, 0.2112, 0.5357, 0.1912, 0.555, 0.7627, 0.2795, 0.7668, 0.2229, 0.794, 0.236, 0.7845, 0.2898, 0.1643, 0.5422, 0.187, 0.5307, 0.1912, 0.555, 0.17, 0.5753, 0.7592, 0.3303, 0.7627, 0.2795, 0.7845, 0.2898, 0.7761, 0.3382, 0.1397, 0.5545, 0.1643, 0.5422, 0.17, 0.5753, 0.147, 0.5972, 0.7561, 0.3771, 0.7592, 0.3303, 0.7761, 0.3382, 0.7685, 0.3828, 0.794, 0.236, 0.8049, 0.1744, 0.8361, 0.2033, 0.8194, 0.2594, 0.1912, 0.555, 0.2112, 0.5357, 0.2154, 0.5502, 0.1977, 0.5772, 0.7845, 0.2898, 0.794, 0.236, 0.8194, 0.2594, 0.8048, 0.3084, 0.17, 0.5753, 0.1912, 0.555, 0.1977, 0.5772, 0.1788, 0.6056, 0.7761, 0.3382, 0.7845, 0.2898, 0.8048, 0.3084, 0.7919, 0.3525, 0.147, 0.5972, 0.17, 0.5753, 0.1788, 0.6056, 0.1582, 0.6362, 0.7685, 0.3828, 0.7761, 0.3382, 0.7919, 0.3525, 0.78, 0.3932, 0.1214, 0.6213, 0.147, 0.5972, 0.1582, 0.6362, 0.1353, 0.67, 0.7614, 0.4248, 0.7685, 0.3828, 0.78, 0.3932, 0.769, 0.4316, 0.09203, 0.6487, 0.1214, 0.6213, 0.1353, 0.67, 0.1091, 0.7086, 0.7546, 0.4655, 0.7614, 0.4248, 0.769, 0.4316, 0.7584, 0.4688, 0.05741, 0.681, 0.09203, 0.6487, 0.1091, 0.7086, 0.07808, 0.7542, 0.2304, 0.5168, 0.2494, 0.4981, 0.2325, 0.5241, 0.748, 0.5056, 0.7546, 0.4655, 0.7584, 0.4688, 0.8049, 0.1744, 0.8178, 0.1015, 0.8558, 0.1371, 0.8361, 0.2033, 0.2112, 0.5357, 0.2304, 0.5168, 0.2325, 0.5241, 0.2154, 0.5502, 0.769, 0.4316, 0.78, 0.3932, 0.7904, 0.4079, 0.7758, 0.4413, 0.1091, 0.7086, 0.1353, 0.67, 0.1537, 0.7124, 0.1315, 0.7608, 0.7584, 0.4688, 0.769, 0.4316, 0.7758, 0.4413, 0.7618, 0.4736, 0.07808, 0.7542, 0.1091, 0.7086, 0.1315, 0.7608, 0.1054, 0.818, 0.2325, 0.5241, 0.2494, 0.4981, 0.2353, 0.5303, 0.748, 0.5056, 0.7584, 0.4688, 0.7618, 0.4736, 0.8361, 0.2033, 0.8558, 0.1371, 0.8895, 0.1867, 0.8637, 0.2438, 0.2154, 0.5502, 0.2325, 0.5241, 0.2353, 0.5303, 0.221, 0.5628, 0.8194, 0.2594, 0.8361, 0.2033, 0.8637, 0.2438, 0.8419, 0.2921, 0.1977, 0.5772, 0.2154, 0.5502, 0.221, 0.5628, 0.2061, 0.5963, 0.8048, 0.3084, 0.8194, 0.2594, 0.8419, 0.2921, 0.823, 0.3345, 0.1788, 0.6056, 0.1977, 0.5772, 0.2061, 0.5963, 0.1903, 0.6317, 0.7919, 0.3525, 0.8048, 0.3084, 0.823, 0.3345, 0.806, 0.3726, 0.1582, 0.6362, 0.1788, 0.6056, 0.1903, 0.6317, 0.173, 0.67, 0.78, 0.3932, 0.7919, 0.3525, 0.806, 0.3726, 0.7904, 0.4079, 0.1353, 0.67, 0.1582, 0.6362, 0.173, 0.67, 0.1537, 0.7124, 0.2061, 0.5963, 0.221, 0.5628, 0.2277, 0.5729, 0.2163, 0.6117, 0.823, 0.3345, 0.8419, 0.2921, 0.8609, 0.333, 0.8382, 0.3671, 0.1903, 0.6317, 0.2061, 0.5963, 0.2163, 0.6117, 0.204, 0.6528, 0.806, 0.3726, 0.823, 0.3345, 0.8382, 0.3671, 0.8178, 0.3979, 0.173, 0.67, 0.1903, 0.6317, 0.204, 0.6528, 0.1907, 0.6972, 0.7904, 0.4079, 0.806, 0.3726, 0.8178, 0.3979, 0.7991, 0.4263, 0.1537, 0.7124, 0.173, 0.67, 0.1907, 0.6972, 0.1757, 0.7466, 0.7758, 0.4413, 0.7904, 0.4079, 0.7991, 0.4263, 0.7815, 0.4534, 0.1315, 0.7608, 0.1537, 0.7124, 0.1757, 0.7466, 0.1585, 0.803, 0.7618, 0.4736, 0.7758, 0.4413, 0.7815, 0.4534, 0.7646, 0.4796, 0.1054, 0.818, 0.1315, 0.7608, 0.1585, 0.803, 0.1382, 0.8696, 0.2353, 0.5303, 0.2494, 0.4981, 0.2386, 0.5353, 0.748, 0.5056, 0.7618, 0.4736, 0.7646, 0.4796, 0.8637, 0.2438, 0.8895, 0.1867, 0.9177, 0.2482, 0.8869, 0.2941, 0.221, 0.5628, 0.2353, 0.5303, 0.2386, 0.5353, 0.2277, 0.5729, 0.8419, 0.2921, 0.8637, 0.2438, 0.8869, 0.2941, 0.8609, 0.333, 0.1585, 0.803, 0.1757, 0.7466, 0.2007, 0.7714, 0.1891, 0.8337, 0.7646, 0.4796, 0.7815, 0.4534, 0.786, 0.4675, 0.7669, 0.4866, 0.1382, 0.8696, 0.1585, 0.803, 0.1891, 0.8337, 0.1755, 0.9073, 0.2386, 0.5353, 0.2494, 0.4981, 0.2424, 0.5389, 0.748, 0.5056, 0.7646, 0.4796, 0.7669, 0.4866, 0.8869, 0.2941, 0.9177, 0.2482, 0.9392, 0.3194, 0.9047, 0.3524, 0.2277, 0.5729, 0.2386, 0.5353, 0.2424, 0.5389, 0.2352, 0.5801, 0.8609, 0.333, 0.8869, 0.2941, 0.9047, 0.3524, 0.8754, 0.3804, 0.2163, 0.6117, 0.2277, 0.5729, 0.2352, 0.5801, 0.2277, 0.6228, 0.8382, 0.3671, 0.8609, 0.333, 0.8754, 0.3804, 0.8499, 0.4049, 0.204, 0.6528, 0.2163, 0.6117, 0.2277, 0.6228, 0.2196, 0.668, 0.8178, 0.3979, 0.8382, 0.3671, 0.8499, 0.4049, 0.8269, 0.4272, 0.1907, 0.6972, 0.204, 0.6528, 0.2196, 0.668, 0.2107, 0.717, 0.7991, 0.4263, 0.8178, 0.3979, 0.8269, 0.4272, 0.8058, 0.4478, 0.1757, 0.7466, 0.1907, 0.6972, 0.2107, 0.717, 0.2007, 0.7714, 0.7815, 0.4534, 0.7991, 0.4263, 0.8058, 0.4478, 0.786, 0.4675, 0.8499, 0.4049, 0.8754, 0.3804, 0.8851, 0.4324, 0.8577, 0.4466, 0.2196, 0.668, 0.2277, 0.6228, 0.2399, 0.6291, 0.2363, 0.6767, 0.8269, 0.4272, 0.8499, 0.4049, 0.8577, 0.4466, 0.8331, 0.4595, 0.2107, 0.717, 0.2196, 0.668, 0.2363, 0.6767, 0.2322, 0.7283, 0.8058, 0.4478, 0.8269, 0.4272, 0.8331, 0.4595, 0.8104, 0.4715, 0.2007, 0.7714, 0.2107, 0.717, 0.2322, 0.7283, 0.2275, 0.7858, 0.786, 0.4675, 0.8058, 0.4478, 0.8104, 0.4715, 0.789, 0.483, 0.1891, 0.8337, 0.2007, 0.7714, 0.2275, 0.7858, 0.2221, 0.8516, 0.7669, 0.4866, 0.786, 0.4675, 0.789, 0.483, 0.7684, 0.4943, 0.1755, 0.9073, 0.1891, 0.8337, 0.2221, 0.8516, 0.2157, 0.9293, 0.2424, 0.5389, 0.2494, 0.4981, 0.2464, 0.5409, 0.748, 0.5056, 0.7669, 0.4866, 0.7684, 0.4943, 0.9047, 0.3524, 0.9392, 0.3194, 0.9535, 0.3974, 0.9165, 0.4164, 0.2352, 0.5801, 0.2424, 0.5389, 0.2464, 0.5409, 0.2433, 0.5842, 0.8754, 0.3804, 0.9047, 0.3524, 0.9165, 0.4164, 0.8851, 0.4324, 0.2277, 0.6228, 0.2352, 0.5801, 0.2433, 0.5842, 0.2399, 0.6291, 0.7684, 0.4943, 0.789, 0.483, 0.7904, 0.4994, 0.7691, 0.5025, 0.2157, 0.9293, 0.2221, 0.8516, 0.2562, 0.8559, 0.2573, 0.9348, 0.2464, 0.5409, 0.2494, 0.4981, 0.2505, 0.5412, 0.748, 0.5056, 0.7684, 0.4943, 0.7691, 0.5025, 0.9165, 0.4164, 0.9535, 0.3974, 0.96, 0.4792, 0.9219, 0.4835, 0.2433, 0.5842, 0.2464, 0.5409, 0.2505, 0.5412, 0.2516, 0.585, 0.8851, 0.4324, 0.9165, 0.4164, 0.9219, 0.4835, 0.8896, 0.4871, 0.2399, 0.6291, 0.2433, 0.5842, 0.2516, 0.585, 0.2526, 0.6303, 0.8577, 0.4466, 0.8851, 0.4324, 0.8896, 0.4871, 0.8614, 0.4905, 0.2363, 0.6767, 0.2399, 0.6291, 0.2526, 0.6303, 0.2535, 0.6785, 0.8331, 0.4595, 0.8577, 0.4466, 0.8614, 0.4905, 0.8359, 0.4935, 0.2322, 0.7283, 0.2363, 0.6767, 0.2535, 0.6785, 0.2544, 0.7308, 0.8104, 0.4715, 0.8331, 0.4595, 0.8359, 0.4935, 0.8125, 0.4965, 0.2275, 0.7858, 0.2322, 0.7283, 0.2544, 0.7308, 0.2553, 0.7891, 0.789, 0.483, 0.8104, 0.4715, 0.8125, 0.4965, 0.7904, 0.4994, 0.2221, 0.8516, 0.2275, 0.7858, 0.2553, 0.7891, 0.2562, 0.8559, 0.8359, 0.4935, 0.8614, 0.4905, 0.8608, 0.535, 0.8354, 0.528, 0.2544, 0.7308, 0.2535, 0.6785, 0.2706, 0.6734, 0.2765, 0.7244, 0.8125, 0.4965, 0.8359, 0.4935, 0.8354, 0.528, 0.8121, 0.5218, 0.2553, 0.7891, 0.2544, 0.7308, 0.2765, 0.7244, 0.2829, 0.7813, 0.7904, 0.4994, 0.8125, 0.4965, 0.8121, 0.5218, 0.7902, 0.5161, 0.2562, 0.8559, 0.2553, 0.7891, 0.2829, 0.7813, 0.2902, 0.8465, 0.7691, 0.5025, 0.7904, 0.4994, 0.7902, 0.5161, 0.769, 0.5108, 0.2573, 0.9348, 0.2562, 0.8559, 0.2902, 0.8465, 0.2988, 0.9236, 0.2505, 0.5412, 0.2494, 0.4981, 0.2546, 0.5399, 0.748, 0.5056, 0.7691, 0.5025, 0.769, 0.5108, 0.9219, 0.4835, 0.96, 0.4792, 0.9584, 0.5618, 0.9206, 0.5514, 0.2516, 0.585, 0.2505, 0.5412, 0.2546, 0.5399, 0.2598, 0.5824, 0.8896, 0.4871, 0.9219, 0.4835, 0.9206, 0.5514, 0.8886, 0.5424, 0.2526, 0.6303, 0.2516, 0.585, 0.2598, 0.5824, 0.2651, 0.6265, 0.8614, 0.4905, 0.8896, 0.4871, 0.8886, 0.5424, 0.8608, 0.535, 0.2535, 0.6785, 0.2526, 0.6303, 0.2651, 0.6265, 0.2706, 0.6734, 0.2546, 0.5399, 0.2494, 0.4981, 0.2585, 0.537, 0.748, 0.5056, 0.769, 0.5108, 0.7681, 0.5188, 0.9206, 0.5514, 0.9584, 0.5618, 0.949, 0.6424, 0.9129, 0.6175, 0.2598, 0.5824, 0.2546, 0.5399, 0.2585, 0.537, 0.2677, 0.5766, 0.8886, 0.5424, 0.9206, 0.5514, 0.9129, 0.6175, 0.8824, 0.5963, 0.2651, 0.6265, 0.2598, 0.5824, 0.2677, 0.5766, 0.2771, 0.6177, 0.8608, 0.535, 0.8886, 0.5424, 0.8824, 0.5963, 0.8556, 0.5783, 0.2706, 0.6734, 0.2651, 0.6265, 0.2771, 0.6177, 0.2869, 0.6615, 0.8354, 0.528, 0.8608, 0.535, 0.8556, 0.5783, 0.8315, 0.5616, 0.2765, 0.7244, 0.2706, 0.6734, 0.2869, 0.6615, 0.2976, 0.7092, 0.8121, 0.5218, 0.8354, 0.528, 0.8315, 0.5616, 0.8093, 0.5465, 0.2829, 0.7813, 0.2765, 0.7244, 0.2976, 0.7092, 0.3093, 0.7625, 0.7902, 0.5161, 0.8121, 0.5218, 0.8093, 0.5465, 0.7883, 0.5323, 0.2902, 0.8465, 0.2829, 0.7813, 0.3093, 0.7625, 0.3227, 0.8236, 0.769, 0.5108, 0.7902, 0.5161, 0.7883, 0.5323, 0.7681, 0.5188, 0.2988, 0.9236, 0.2902, 0.8465, 0.3227, 0.8236, 0.3386, 0.8959, 0.2976, 0.7092, 0.2869, 0.6615, 0.3018, 0.6433, 0.3168, 0.6858, 0.8093, 0.5465, 0.8315, 0.5616, 0.8245, 0.593, 0.8042, 0.5696, 0.3093, 0.7625, 0.2976, 0.7092, 0.3168, 0.6858, 0.3335, 0.7334, 0.7883, 0.5323, 0.8093, 0.5465, 0.8042, 0.5696, 0.785, 0.5475, 0.3227, 0.8236, 0.3093, 0.7625, 0.3335, 0.7334, 0.3525, 0.788, 0.7681, 0.5188, 0.7883, 0.5323, 0.785, 0.5475, 0.7664, 0.5264, 0.3386, 0.8959, 0.3227, 0.8236, 0.3525, 0.788, 0.375, 0.8527, 0.2585, 0.537, 0.2494, 0.4981, 0.262, 0.5326, 0.748, 0.5056, 0.7681, 0.5188, 0.7664, 0.5264, 0.9129, 0.6175, 0.949, 0.6424, 0.9319, 0.7178, 0.8989, 0.6795, 0.2677, 0.5766, 0.2585, 0.537, 0.262, 0.5326, 0.2748, 0.5677, 0.8824, 0.5963, 0.9129, 0.6175, 0.8989, 0.6795, 0.871, 0.6469, 0.2771, 0.6177, 0.2677, 0.5766, 0.2748, 0.5677, 0.2879, 0.6043, 0.8556, 0.5783, 0.8824, 0.5963, 0.871, 0.6469, 0.8463, 0.6185, 0.2869, 0.6615, 0.2771, 0.6177, 0.2879, 0.6043, 0.3018, 0.6433, 0.8315, 0.5616, 0.8556, 0.5783, 0.8463, 0.6185, 0.8245, 0.593, 0.8989, 0.6795, 0.9319, 0.7178, 0.9078, 0.7852, 0.8792, 0.7348, 0.2748, 0.5677, 0.262, 0.5326, 0.2651, 0.5269, 0.2809, 0.5562, 0.871, 0.6469, 0.8989, 0.6795, 0.8792, 0.7348, 0.8549, 0.692, 0.2879, 0.6043, 0.2748, 0.5677, 0.2809, 0.5562, 0.2974, 0.5867, 0.8463, 0.6185, 0.871, 0.6469, 0.8549, 0.692, 0.8336, 0.6548, 0.3018, 0.6433, 0.2879, 0.6043, 0.2974, 0.5867, 0.3147, 0.6194, 0.8245, 0.593, 0.8463, 0.6185, 0.8336, 0.6548, 0.8145, 0.6212, 0.3168, 0.6858, 0.3018, 0.6433, 0.3147, 0.6194, 0.3335, 0.6551, 0.8042, 0.5696, 0.8245, 0.593, 0.8145, 0.6212, 0.7969, 0.5902, 0.3335, 0.7334, 0.3168, 0.6858, 0.3335, 0.6551, 0.3545, 0.6951, 0.785, 0.5475, 0.8042, 0.5696, 0.7969, 0.5902, 0.7802, 0.5611, 0.3525, 0.788, 0.3335, 0.7334, 0.3545, 0.6951, 0.3784, 0.7411, 0.7664, 0.5264, 0.785, 0.5475, 0.7802, 0.5611, 0.764, 0.5332, 0.375, 0.8527, 0.3525, 0.788, 0.3784, 0.7411, 0.4068, 0.7956, 0.262, 0.5326, 0.2494, 0.4981, 0.2651, 0.5269, 0.748, 0.5056, 0.7664, 0.5264, 0.764, 0.5332, 0.7969, 0.5902, 0.8145, 0.6212, 0.802, 0.6449, 0.7877, 0.6076, 0.3545, 0.6951, 0.3335, 0.6551, 0.347, 0.6182, 0.3714, 0.6489, 0.7802, 0.5611, 0.7969, 0.5902, 0.7877, 0.6076, 0.7742, 0.5726, 0.3784, 0.7411, 0.3545, 0.6951, 0.3714, 0.6489, 0.3994, 0.6845, 0.764, 0.5332, 0.7802, 0.5611, 0.7742, 0.5726, 0.761, 0.5389, 0.4068, 0.7956, 0.3784, 0.7411, 0.3994, 0.6845, 0.4325, 0.7266, 0.2651, 0.5269, 0.2494, 0.4981, 0.2675, 0.52, 0.748, 0.5056, 0.764, 0.5332, 0.761, 0.5389, 0.8792, 0.7348, 0.9078, 0.7852, 0.8777, 0.8419, 0.8544, 0.7814, 0.2809, 0.5562, 0.2651, 0.5269, 0.2675, 0.52, 0.2859, 0.5423, 0.8549, 0.692, 0.8792, 0.7348, 0.8544, 0.7814, 0.8348, 0.7299, 0.2974, 0.5867, 0.2809, 0.5562, 0.2859, 0.5423, 0.3049, 0.5657, 0.8336, 0.6548, 0.8549, 0.692, 0.8348, 0.7299, 0.8176, 0.6855, 0.3147, 0.6194, 0.2974, 0.5867, 0.3049, 0.5657, 0.3251, 0.5908, 0.8145, 0.6212, 0.8336, 0.6548, 0.8176, 0.6855, 0.802, 0.6449, 0.3335, 0.6551, 0.3147, 0.6194, 0.3251, 0.5908, 0.347, 0.6182, 0.2859, 0.5423, 0.2675, 0.52, 0.2693, 0.5123, 0.2894, 0.5268, 0.8348, 0.7299, 0.8544, 0.7814, 0.8257, 0.8175, 0.8114, 0.7594, 0.3049, 0.5657, 0.2859, 0.5423, 0.2894, 0.5268, 0.3103, 0.5421, 0.8176, 0.6855, 0.8348, 0.7299, 0.8114, 0.7594, 0.7987, 0.709, 0.3251, 0.5908, 0.3049, 0.5657, 0.3103, 0.5421, 0.3325, 0.5585, 0.802, 0.6449, 0.8176, 0.6855, 0.7987, 0.709, 0.7874, 0.6632, 0.347, 0.6182, 0.3251, 0.5908, 0.3325, 0.5585, 0.3566, 0.5765, 0.7877, 0.6076, 0.802, 0.6449, 0.7874, 0.6632, 0.777, 0.6212, 0.3714, 0.6489, 0.347, 0.6182, 0.3566, 0.5765, 0.3836, 0.5968, 0.7742, 0.5726, 0.7877, 0.6076, 0.777, 0.6212, 0.7671, 0.5815, 0.3994, 0.6845, 0.3714, 0.6489, 0.3836, 0.5968, 0.4146, 0.6203, 0.761, 0.5389, 0.7742, 0.5726, 0.7671, 0.5815, 0.7575, 0.5433, 0.4325, 0.7266, 0.3994, 0.6845, 0.4146, 0.6203, 0.4513, 0.6482, 0.2675, 0.52, 0.2494, 0.4981, 0.2693, 0.5123, 0.748, 0.5056, 0.761, 0.5389, 0.7575, 0.5433, 0.8544, 0.7814, 0.8777, 0.8419, 0.8427, 0.8859, 0.8257, 0.8175, 0.3836, 0.5968, 0.3566, 0.5765, 0.3621, 0.5318, 0.3905, 0.5407, 0.7671, 0.5815, 0.777, 0.6212, 0.7652, 0.6303, 0.7594, 0.5875, 0.4146, 0.6203, 0.3836, 0.5968, 0.3905, 0.5407, 0.4233, 0.5511, 0.7575, 0.5433, 0.7671, 0.5815, 0.7594, 0.5875, 0.7537, 0.5463, 0.4513, 0.6482, 0.4146, 0.6203, 0.4233, 0.5511, 0.4621, 0.5634, 0.2693, 0.5123, 0.2494, 0.4981, 0.2703, 0.504, 0.748, 0.5056, 0.7575, 0.5433, 0.7537, 0.5463, 0.8257, 0.8175, 0.8427, 0.8859, 0.804, 0.9156, 0.7939, 0.8419, 0.2894, 0.5268, 0.2693, 0.5123, 0.2703, 0.504, 0.2914, 0.5102, 0.8114, 0.7594, 0.8257, 0.8175, 0.7939, 0.8419, 0.7855, 0.7793, 0.3103, 0.5421, 0.2894, 0.5268, 0.2914, 0.5102, 0.3134, 0.5168, 0.7987, 0.709, 0.8114, 0.7594, 0.7855, 0.7793, 0.7779, 0.7247, 0.3325, 0.5585, 0.3103, 0.5421, 0.3134, 0.5168, 0.3367, 0.5239, 0.7874, 0.6632, 0.7987, 0.709, 0.7779, 0.7247, 0.7713, 0.6756, 0.3566, 0.5765, 0.3325, 0.5585, 0.3367, 0.5239, 0.3621, 0.5318, 0.777, 0.6212, 0.7874, 0.6632, 0.7713, 0.6756, 0.7652, 0.6303, 0.7855, 0.7793, 0.7939, 0.8419, 0.7604, 0.8534, 0.7582, 0.7889, 0.3134, 0.5168, 0.2914, 0.5102, 0.2918, 0.4931, 0.314, 0.4907, 0.7779, 0.7247, 0.7855, 0.7793, 0.7582, 0.7889, 0.756, 0.732, 0.3367, 0.5239, 0.3134, 0.5168, 0.314, 0.4907, 0.3375, 0.4883, 0.7713, 0.6756, 0.7779, 0.7247, 0.756, 0.732, 0.7543, 0.6814, 0.3621, 0.5318, 0.3367, 0.5239, 0.3375, 0.4883, 0.3631, 0.4858, 0.7652, 0.6303, 0.7713, 0.6756, 0.7543, 0.6814, 0.7527, 0.6346, 0.3905, 0.5407, 0.3621, 0.5318, 0.3631, 0.4858, 0.3916, 0.4831, 0.7594, 0.5875, 0.7652, 0.6303, 0.7527, 0.6346, 0.7512, 0.5904, 0.4233, 0.5511, 0.3905, 0.5407, 0.3916, 0.4831, 0.4252, 0.4794, 0.7537, 0.5463, 0.7594, 0.5875, 0.7512, 0.5904, 0.7496, 0.5478, 0.4621, 0.5634, 0.4233, 0.5511, 0.4252, 0.4794, 0.4644, 0.4753, 0.2703, 0.504, 0.2494, 0.4981, 0.2704, 0.4956, 0.748, 0.5056, 0.7537, 0.5463, 0.7496, 0.5478, 0.7939, 0.8419, 0.804, 0.9156, 0.7631, 0.9298, 0.7604, 0.8534, 0.2914, 0.5102, 0.2703, 0.504, 0.2704, 0.4956, 0.2918, 0.4931, 0.7512, 0.5904, 0.7527, 0.6346, 0.7401, 0.634, 0.7428, 0.59, 0.4252, 0.4794, 0.3916, 0.4831, 0.3876, 0.4261, 0.4197, 0.4086, 0.7496, 0.5478, 0.7512, 0.5904, 0.7428, 0.59, 0.7455, 0.5476, 0.4644, 0.4753, 0.4252, 0.4794, 0.4197, 0.4086, 0.4578, 0.3883, 0.2704, 0.4956, 0.2494, 0.4981, 0.2698, 0.4872, 0.748, 0.5056, 0.7496, 0.5478, 0.7455, 0.5476, 0.7604, 0.8534, 0.7631, 0.9298, 0.7216, 0.9277, 0.7263, 0.8517, 0.2918, 0.4931, 0.2704, 0.4956, 0.2698, 0.4872, 0.2905, 0.4762, 0.7582, 0.7889, 0.7604, 0.8534, 0.7263, 0.8517, 0.7304, 0.7873, 0.314, 0.4907, 0.2918, 0.4931, 0.2905, 0.4762, 0.312, 0.4649, 0.756, 0.732, 0.7582, 0.7889, 0.7304, 0.7873, 0.7338, 0.7314, 0.3375, 0.4883, 0.314, 0.4907, 0.312, 0.4649, 0.3349, 0.4531, 0.7543, 0.6814, 0.756, 0.732, 0.7338, 0.7314, 0.7371, 0.6806, 0.3631, 0.4858, 0.3375, 0.4883, 0.3349, 0.4531, 0.3598, 0.4403, 0.7527, 0.6346, 0.7543, 0.6814, 0.7371, 0.6806, 0.7401, 0.634, 0.3916, 0.4831, 0.3631, 0.4858, 0.3598, 0.4403, 0.3876, 0.4261, 0.7338, 0.7314, 0.7304, 0.7873, 0.7034, 0.7753, 0.7121, 0.7214, 0.3349, 0.4531, 0.312, 0.4649, 0.3077, 0.4405, 0.329, 0.4197, 0.7371, 0.6806, 0.7338, 0.7314, 0.7121, 0.7214, 0.7202, 0.673, 0.3598, 0.4403, 0.3349, 0.4531, 0.329, 0.4197, 0.3522, 0.3971, 0.7401, 0.634, 0.7371, 0.6806, 0.7202, 0.673, 0.7277, 0.6284, 0.3876, 0.4261, 0.3598, 0.4403, 0.3522, 0.3971, 0.3781, 0.3719, 0.7428, 0.59, 0.7401, 0.634, 0.7277, 0.6284, 0.7347, 0.5864, 0.4197, 0.4086, 0.3876, 0.4261, 0.3781, 0.3719, 0.4077, 0.3418, 0.7455, 0.5476, 0.7428, 0.59, 0.7347, 0.5864, 0.7414, 0.5458, 0.4578, 0.3883, 0.4197, 0.4086, 0.4077, 0.3418, 0.4428, 0.3065, 0.2698, 0.4872, 0.2494, 0.4981, 0.2684, 0.4792, 0.748, 0.5056, 0.7455, 0.5476, 0.7414, 0.5458, 0.7263, 0.8517, 0.7216, 0.9277, 0.681, 0.9096, 0.693, 0.8368, 0.2905, 0.4762, 0.2698, 0.4872, 0.2684, 0.4792, 0.2876, 0.4602, 0.7304, 0.7873, 0.7263, 0.8517, 0.693, 0.8368, 0.7034, 0.7753, 0.312, 0.4649, 0.2905, 0.4762, 0.2876, 0.4602, 0.3077, 0.4405, 0.7414, 0.5458, 0.7347, 0.5864, 0.7271, 0.5797, 0.7376, 0.5424, 0.4428, 0.3065, 0.4077, 0.3418, 0.3895, 0.2816, 0.4203, 0.233, 0.2684, 0.4792, 0.2494, 0.4981, 0.2662, 0.472, 0.748, 0.5056, 0.7414, 0.5458, 0.7376, 0.5424, 0.693, 0.8368, 0.681, 0.9096, 0.6429, 0.8761, 0.6618, 0.8093, 0.2876, 0.4602, 0.2684, 0.4792, 0.2662, 0.472, 0.2833, 0.4456, 0.7034, 0.7753, 0.693, 0.8368, 0.6618, 0.8093, 0.6779, 0.7529, 0.3077, 0.4405, 0.2876, 0.4602, 0.2833, 0.4456, 0.3011, 0.4183, 0.7121, 0.7214, 0.7034, 0.7753, 0.6779, 0.7529, 0.6917, 0.7033, 0.329, 0.4197, 0.3077, 0.4405, 0.3011, 0.4183, 0.32, 0.3894, 0.7202, 0.673, 0.7121, 0.7214, 0.6917, 0.7033, 0.7044, 0.659, 0.3522, 0.3971, 0.329, 0.4197, 0.32, 0.3894, 0.3405, 0.3579, 0.7277, 0.6284, 0.7202, 0.673, 0.7044, 0.659, 0.7161, 0.6182, 0.3781, 0.3719, 0.3522, 0.3971, 0.3405, 0.3579, 0.3635, 0.3228, 0.7347, 0.5864, 0.7277, 0.6284, 0.7161, 0.6182, 0.7271, 0.5797, 0.4077, 0.3418, 0.3781, 0.3719, 0.3635, 0.3228, 0.3895, 0.2816, 0.32, 0.3894, 0.3011, 0.4183, 0.2925, 0.3992, 0.3082, 0.3633, 0.7044, 0.659, 0.6917, 0.7033, 0.6735, 0.6776, 0.6903, 0.6391, 0.3405, 0.3579, 0.32, 0.3894, 0.3082, 0.3633, 0.3254, 0.3243, 0.7161, 0.6182, 0.7044, 0.659, 0.6903, 0.6391, 0.7057, 0.6036, 0.3635, 0.3228, 0.3405, 0.3579, 0.3254, 0.3243, 0.3445, 0.2808, 0.7271, 0.5797, 0.7161, 0.6182, 0.7057, 0.6036, 0.7203, 0.5701, 0.3895, 0.2816, 0.3635, 0.3228, 0.3445, 0.2808, 0.3659, 0.2301, 0.7376, 0.5424, 0.7271, 0.5797, 0.7203, 0.5701, 0.7342, 0.5377, 0.4203, 0.233, 0.3895, 0.2816, 0.3659, 0.2301, 0.3914, 0.1705, 0.2662, 0.472, 0.2494, 0.4981, 0.2634, 0.4658, 0.748, 0.5056, 0.7376, 0.5424, 0.7342, 0.5377, 0.6618, 0.8093, 0.6429, 0.8761, 0.6087, 0.8284, 0.6338, 0.7701, 0.2833, 0.4456, 0.2662, 0.472, 0.2634, 0.4658, 0.2777, 0.4331, 0.6779, 0.7529, 0.6618, 0.8093, 0.6338, 0.7701, 0.6551, 0.721, 0.3011, 0.4183, 0.2833, 0.4456, 0.2777, 0.4331, 0.2925, 0.3992, 0.6917, 0.7033, 0.6779, 0.7529, 0.6551, 0.721, 0.6735, 0.6776, 0.3914, 0.1705, 0.3659, 0.2301, 0.3381, 0.1893, 0.3574, 0.121, 0.2634, 0.4658, 0.2494, 0.4981, 0.2601, 0.4608, 0.748, 0.5056, 0.7342, 0.5377, 0.7314, 0.5317, 0.6338, 0.7701, 0.6087, 0.8284, 0.5797, 0.7682, 0.61, 0.7207, 0.2777, 0.4331, 0.2634, 0.4658, 0.2601, 0.4608, 0.271, 0.423, 0.6551, 0.721, 0.6338, 0.7701, 0.61, 0.7207, 0.6358, 0.6807, 0.2925, 0.3992, 0.2777, 0.4331, 0.271, 0.423, 0.2823, 0.384, 0.6735, 0.6776, 0.6551, 0.721, 0.6358, 0.6807, 0.6581, 0.6452, 0.3082, 0.3633, 0.2925, 0.3992, 0.2823, 0.384, 0.2943, 0.3425, 0.6903, 0.6391, 0.6735, 0.6776, 0.6581, 0.6452, 0.6783, 0.614, 0.3254, 0.3243, 0.3082, 0.3633, 0.2943, 0.3425, 0.3074, 0.2975, 0.7057, 0.6036, 0.6903, 0.6391, 0.6783, 0.614, 0.697, 0.5853, 0.3445, 0.2808, 0.3254, 0.3243, 0.3074, 0.2975, 0.3219, 0.2473, 0.7203, 0.5701, 0.7057, 0.6036, 0.697, 0.5853, 0.7145, 0.558, 0.3659, 0.2301, 0.3445, 0.2808, 0.3219, 0.2473, 0.3381, 0.1893, 0.7342, 0.5377, 0.7203, 0.5701, 0.7145, 0.558, 0.7314, 0.5317, 0.6783, 0.614, 0.6581, 0.6452, 0.6461, 0.6075, 0.6691, 0.5848, 0.3074, 0.2975, 0.2943, 0.3425, 0.2786, 0.3277, 0.2872, 0.2784, 0.697, 0.5853, 0.6783, 0.614, 0.6691, 0.5848, 0.6902, 0.5638, 0.3219, 0.2473, 0.3074, 0.2975, 0.2872, 0.2784, 0.2967, 0.2235, 0.7145, 0.558, 0.697, 0.5853, 0.6902, 0.5638, 0.71, 0.544, 0.3381, 0.1893, 0.3219, 0.2473, 0.2967, 0.2235, 0.307, 0.1606, 0.7314, 0.5317, 0.7145, 0.558, 0.71, 0.544, 0.7291, 0.5247, 0.3574, 0.121, 0.3381, 0.1893, 0.307, 0.1606, 0.3194, 0.08631, 0.2601, 0.4608, 0.2494, 0.4981, 0.2563, 0.4572, 0.748, 0.5056, 0.7314, 0.5317, 0.7291, 0.5247, 0.61, 0.7207, 0.5797, 0.7682, 0.5571, 0.6977, 0.5915, 0.6628, 0.271, 0.423, 0.2601, 0.4608, 0.2563, 0.4572, 0.2634, 0.4159, 0.6358, 0.6807, 0.61, 0.7207, 0.5915, 0.6628, 0.6207, 0.6336, 0.2823, 0.384, 0.271, 0.423, 0.2634, 0.4159, 0.2708, 0.3731, 0.6581, 0.6452, 0.6358, 0.6807, 0.6207, 0.6336, 0.6461, 0.6075, 0.2943, 0.3425, 0.2823, 0.384, 0.2708, 0.3731, 0.2786, 0.3277, 0.2563, 0.4572, 0.2494, 0.4981, 0.2523, 0.4553, 0.748, 0.5056, 0.7291, 0.5247, 0.7276, 0.517, 0.5915, 0.6628, 0.5571, 0.6977, 0.5417, 0.6195, 0.579, 0.5987, 0.2634, 0.4159, 0.2563, 0.4572, 0.2523, 0.4553, 0.2553, 0.412, 0.6207, 0.6336, 0.5915, 0.6628, 0.579, 0.5987, 0.6106, 0.5815, 0.2708, 0.3731, 0.2634, 0.4159, 0.2553, 0.412, 0.2585, 0.3671, 0.6461, 0.6075, 0.6207, 0.6336, 0.6106, 0.5815, 0.638, 0.5658, 0.2786, 0.3277, 0.2708, 0.3731, 0.2585, 0.3671, 0.2619, 0.3195, 0.6691, 0.5848, 0.6461, 0.6075, 0.638, 0.5658, 0.6628, 0.5524, 0.2872, 0.2784, 0.2786, 0.3277, 0.2619, 0.3195, 0.2656, 0.2678, 0.6902, 0.5638, 0.6691, 0.5848, 0.6628, 0.5524, 0.6856, 0.5401, 0.2967, 0.2235, 0.2872, 0.2784, 0.2656, 0.2678, 0.2697, 0.2103, 0.71, 0.544, 0.6902, 0.5638, 0.6856, 0.5401, 0.707, 0.5284, 0.307, 0.1606, 0.2967, 0.2235, 0.2697, 0.2103, 0.274, 0.1448, 0.7291, 0.5247, 0.71, 0.544, 0.707, 0.5284, 0.7276, 0.517, 0.3194, 0.08631, 0.307, 0.1606, 0.274, 0.1448, 0.2792, 0.06737, 0.2656, 0.2678, 0.2619, 0.3195, 0.2447, 0.3181, 0.2434, 0.266, 0.6856, 0.5401, 0.6628, 0.5524, 0.6598, 0.5182, 0.6834, 0.5151, 0.2697, 0.2103, 0.2656, 0.2678, 0.2434, 0.266, 0.242, 0.2077, 0.707, 0.5284, 0.6856, 0.5401, 0.6834, 0.5151, 0.7055, 0.5119, 0.274, 0.1448, 0.2697, 0.2103, 0.242, 0.2077, 0.2401, 0.1425, 0.7276, 0.517, 0.707, 0.5284, 0.7055, 0.5119, 0.7269, 0.5088, 0.2792, 0.06737, 0.274, 0.1448, 0.2401, 0.1425, 0.238, 0.06453, 0.2523, 0.4553, 0.2494, 0.4981, 0.2482, 0.4549, 0.748, 0.5056, 0.7276, 0.517, 0.7269, 0.5088, 0.579, 0.5987, 0.5417, 0.6195, 0.5342, 0.5366, 0.573, 0.5308, 0.2553, 0.412, 0.2523, 0.4553, 0.2482, 0.4549, 0.247, 0.4113, 0.6106, 0.5815, 0.579, 0.5987, 0.573, 0.5308, 0.6057, 0.5263, 0.2585, 0.3671, 0.2553, 0.412, 0.247, 0.4113, 0.2459, 0.3661, 0.638, 0.5658, 0.6106, 0.5815, 0.6057, 0.5263, 0.6342, 0.5216, 0.2619, 0.3195, 0.2585, 0.3671, 0.2459, 0.3661, 0.2447, 0.3181, 0.6628, 0.5524, 0.638, 0.5658, 0.6342, 0.5216, 0.6598, 0.5182, 0.573, 0.5308, 0.5342, 0.5366, 0.5351, 0.4521, 0.5737, 0.4617, 0.247, 0.4113, 0.2482, 0.4549, 0.2441, 0.4563, 0.2389, 0.414, 0.6057, 0.5263, 0.573, 0.5308, 0.5737, 0.4617, 0.6063, 0.4701, 0.2459, 0.3661, 0.247, 0.4113, 0.2389, 0.414, 0.2334, 0.3702, 0.6342, 0.5216, 0.6057, 0.5263, 0.6063, 0.4701, 0.6348, 0.4768, 0.2447, 0.3181, 0.2459, 0.3661, 0.2334, 0.3702, 0.2277, 0.3237, 0.6598, 0.5182, 0.6342, 0.5216, 0.6348, 0.4768, 0.6603, 0.4835, 0.2434, 0.266, 0.2447, 0.3181, 0.2277, 0.3237, 0.2215, 0.2732, 0.6834, 0.5151, 0.6598, 0.5182, 0.6603, 0.4835, 0.6837, 0.4896, 0.242, 0.2077, 0.2434, 0.266, 0.2215, 0.2732, 0.2146, 0.2171, 0.7055, 0.5119, 0.6834, 0.5151, 0.6837, 0.4896, 0.7057, 0.4952, 0.2401, 0.1425, 0.242, 0.2077, 0.2146, 0.2171, 0.2067, 0.1531, 0.7269, 0.5088, 0.7055, 0.5119, 0.7057, 0.4952, 0.727, 0.5005, 0.238, 0.06453, 0.2401, 0.1425, 0.2067, 0.1531, 0.1974, 0.07751, 0.2482, 0.4549, 0.2494, 0.4981, 0.2441, 0.4563, 0.748, 0.5056, 0.7269, 0.5088, 0.727, 0.5005, 0.6837, 0.4896, 0.6603, 0.4835, 0.6641, 0.4497, 0.6865, 0.4648, 0.2146, 0.2171, 0.2215, 0.2732, 0.2008, 0.289, 0.1888, 0.237, 0.7057, 0.4952, 0.6837, 0.4896, 0.6865, 0.4648, 0.7076, 0.4789, 0.2067, 0.1531, 0.2146, 0.2171, 0.1888, 0.237, 0.1748, 0.1769, 0.727, 0.5005, 0.7057, 0.4952, 0.7076, 0.4789, 0.7279, 0.4924, 0.1974, 0.07751, 0.2067, 0.1531, 0.1748, 0.1769, 0.1584, 0.1065, 0.2441, 0.4563, 0.2494, 0.4981, 0.2403, 0.4592, 0.748, 0.5056, 0.727, 0.5005, 0.7279, 0.4924, 0.5737, 0.4617, 0.5351, 0.4521, 0.5442, 0.3694, 0.5812, 0.3941, 0.2389, 0.414, 0.2441, 0.4563, 0.2403, 0.4592, 0.2311, 0.4199, 0.6063, 0.4701, 0.5737, 0.4617, 0.5812, 0.3941, 0.6124, 0.4153, 0.2334, 0.3702, 0.2389, 0.414, 0.2311, 0.4199, 0.2216, 0.3791, 0.6348, 0.4768, 0.6063, 0.4701, 0.6124, 0.4153, 0.6398, 0.433, 0.2277, 0.3237, 0.2334, 0.3702, 0.2216, 0.3791, 0.2116, 0.3359, 0.6603, 0.4835, 0.6348, 0.4768, 0.6398, 0.433, 0.6641, 0.4497, 0.2215, 0.2732, 0.2277, 0.3237, 0.2116, 0.3359, 0.2008, 0.289, 0.6124, 0.4153, 0.5812, 0.3941, 0.5953, 0.3307, 0.6239, 0.3638, 0.2216, 0.3791, 0.2311, 0.4199, 0.224, 0.4288, 0.2109, 0.3926, 0.6398, 0.433, 0.6124, 0.4153, 0.6239, 0.3638, 0.649, 0.3921, 0.2116, 0.3359, 0.2216, 0.3791, 0.2109, 0.3926, 0.197, 0.3543, 0.6641, 0.4497, 0.6398, 0.433, 0.649, 0.3921, 0.6712, 0.418, 0.2008, 0.289, 0.2116, 0.3359, 0.197, 0.3543, 0.1819, 0.3126, 0.6865, 0.4648, 0.6641, 0.4497, 0.6712, 0.418, 0.6916, 0.4416, 0.1888, 0.237, 0.2008, 0.289, 0.1819, 0.3126, 0.165, 0.2659, 0.7076, 0.4789, 0.6865, 0.4648, 0.6916, 0.4416, 0.7109, 0.4637, 0.1748, 0.1769, 0.1888, 0.237, 0.165, 0.2659, 0.1459, 0.2135, 0.7279, 0.4924, 0.7076, 0.4789, 0.7109, 0.4637, 0.7296, 0.4848, 0.1584, 0.1065, 0.1748, 0.1769, 0.1459, 0.2135, 0.1231, 0.151, 0.2403, 0.4592, 0.2494, 0.4981, 0.2367, 0.4636, 0.748, 0.5056, 0.7279, 0.4924, 0.7296, 0.4848, 0.5812, 0.3941, 0.5442, 0.3694, 0.5614, 0.2917, 0.5953, 0.3307, 0.2311, 0.4199, 0.2403, 0.4592, 0.2367, 0.4636, 0.224, 0.4288, 0.7109, 0.4637, 0.6916, 0.4416, 0.699, 0.4208, 0.7157, 0.45, 0.1459, 0.2135, 0.165, 0.2659, 0.1448, 0.3045, 0.1208, 0.2603, 0.7296, 0.4848, 0.7109, 0.4637, 0.7157, 0.45, 0.7319, 0.478, 0.1231, 0.151, 0.1459, 0.2135, 0.1208, 0.2603, 0.0927, 0.2084, 0.2367, 0.4636, 0.2494, 0.4981, 0.2337, 0.4693, 0.748, 0.5056, 0.7296, 0.4848, 0.7319, 0.478, 0.5953, 0.3307, 0.5614, 0.2917, 0.5861, 0.2223, 0.6155, 0.274, 0.224, 0.4288, 0.2367, 0.4636, 0.2337, 0.4693, 0.2179, 0.4403, 0.6239, 0.3638, 0.5953, 0.3307, 0.6155, 0.274, 0.6402, 0.3177, 0.2109, 0.3926, 0.224, 0.4288, 0.2179, 0.4403, 0.2016, 0.4101, 0.649, 0.3921, 0.6239, 0.3638, 0.6402, 0.3177, 0.6621, 0.3558, 0.197, 0.3543, 0.2109, 0.3926, 0.2016, 0.4101, 0.1843, 0.3781, 0.6712, 0.418, 0.649, 0.3921, 0.6621, 0.3558, 0.6812, 0.3896, 0.1819, 0.3126, 0.197, 0.3543, 0.1843, 0.3781, 0.1656, 0.3433, 0.6916, 0.4416, 0.6712, 0.418, 0.6812, 0.3896, 0.699, 0.4208, 0.165, 0.2659, 0.1819, 0.3126, 0.1656, 0.3433, 0.1448, 0.3045])
me_sphere.materials.append(mat_earth)
me_sphere.use_remesh_preserve_volume = False
me_sphere.use_remesh_preserve_attributes = False
me_sphere.use_mirror_vertex_groups = False
me_sphere.update()

# ---- objects
ob_sphere = bpy.data.objects.new('Sphere', me_sphere)

# ---- transforms, parenting, visibility, modifiers, constraints
ob_sphere.location = (0.0, 0.0, 0.0)
ob_sphere.lineart.crease_threshold = 0.0

# ---- collection membership
col_collection_1.objects.link(ob_sphere)

# ---- scene / render settings (as saved in the file)
scene.frame_start = 1; scene.frame_end = 250; scene.frame_set(1)
scene.render.engine = 'BLENDER_EEVEE_NEXT'
scene.render.resolution_percentage = 50
scene.render.dither_intensity = 0.0
scene.cycles.use_denoising = False
scene.cycles.samples = 128
scene.cycles.sampling_pattern = 'TABULATED_SOBOL'
scene.cycles.use_adaptive_sampling = False
scene.cycles.use_light_tree = False
scene.cycles.blur_glossy = 0.0
scene.cycles.sample_clamp_indirect = 0.0
scene.view_settings.view_transform = 'Standard'
bpy.context.view_layer.update()

# ---- added for rendering (the .blend has no active camera and no usable light): camera, sun
cam_auto = bpy.data.cameras.new('AutoCamera')
cam_auto.lens = 50.0
cam_auto.sensor_width = 36.0
cam_auto.clip_end = 1000.0
ob_auto_camera = bpy.data.objects.new('AutoCamera', cam_auto)
scene.collection.objects.link(ob_auto_camera)
ob_auto_camera.location = (3.20507, -3.84609, 2.56406)
ob_auto_camera.rotation_euler = (1.09748, -7.21219e-08, 0.694738)
scene.camera = ob_auto_camera
light_auto_sun = bpy.data.lights.new('AutoSun', 'SUN')
light_auto_sun.energy = 3.0
light_auto_sun.angle = 0.0523599
ob_auto_sun = bpy.data.objects.new('AutoSun', light_auto_sun)
scene.collection.objects.link(ob_auto_sun)
ob_auto_sun.rotation_euler = (0.872665, 0.174533, 0.523599)
bpy.context.view_layer.update()
